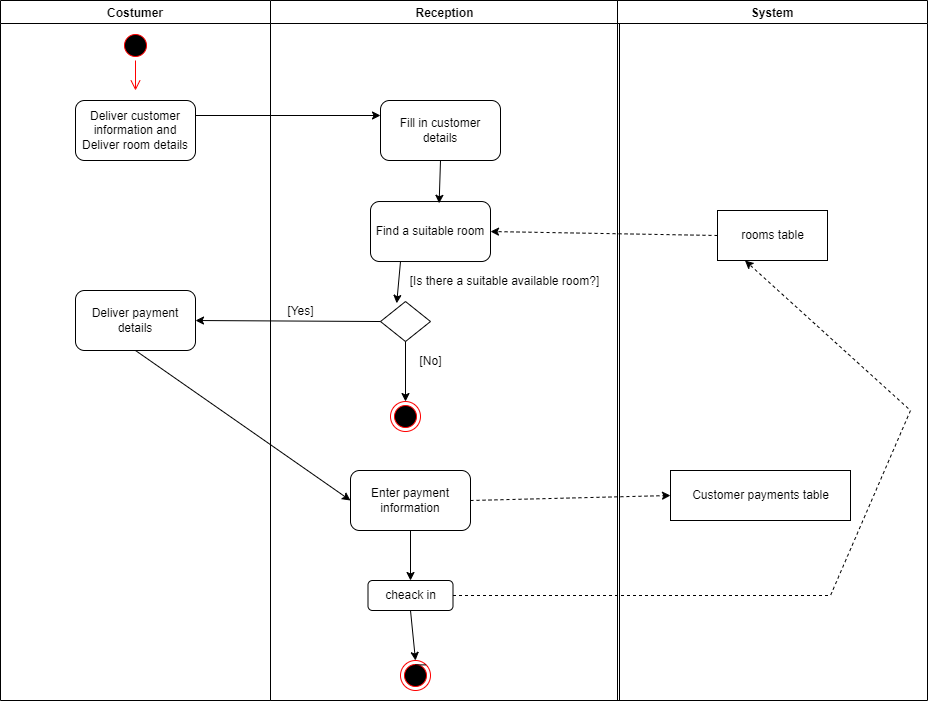

The diagram above was exported from draw.io. Its source (the exported page's mxGraphModel, read from the mxfile embedded in the PNG):
<mxGraphModel dx="1119" dy="535" grid="1" gridSize="10" guides="1" tooltips="1" connect="1" arrows="1" fold="1" page="1" pageScale="1" pageWidth="827" pageHeight="1169" math="0" shadow="0">
  <root>
    <mxCell id="0" />
    <mxCell id="1" parent="0" />
    <mxCell id="WDvzsbG8qWlrdnqOJuNe-1" value="Costumer" style="swimlane;" parent="1" vertex="1">
      <mxGeometry x="-100" y="140" width="270" height="700" as="geometry" />
    </mxCell>
    <mxCell id="WDvzsbG8qWlrdnqOJuNe-5" value="" style="ellipse;html=1;shape=startState;fillColor=#000000;strokeColor=#ff0000;" parent="WDvzsbG8qWlrdnqOJuNe-1" vertex="1">
      <mxGeometry x="120" y="30" width="30" height="30" as="geometry" />
    </mxCell>
    <mxCell id="WDvzsbG8qWlrdnqOJuNe-6" value="" style="edgeStyle=orthogonalEdgeStyle;html=1;verticalAlign=bottom;endArrow=open;endSize=8;strokeColor=#ff0000;rounded=0;" parent="WDvzsbG8qWlrdnqOJuNe-1" source="WDvzsbG8qWlrdnqOJuNe-5" edge="1">
      <mxGeometry relative="1" as="geometry">
        <mxPoint x="135" y="90" as="targetPoint" />
      </mxGeometry>
    </mxCell>
    <mxCell id="WDvzsbG8qWlrdnqOJuNe-19" value="Deliver customer information and Deliver room details" style="rounded=1;whiteSpace=wrap;html=1;" parent="WDvzsbG8qWlrdnqOJuNe-1" vertex="1">
      <mxGeometry x="75" y="100" width="120" height="60" as="geometry" />
    </mxCell>
    <mxCell id="WDvzsbG8qWlrdnqOJuNe-17" value="Deliver payment details" style="rounded=1;whiteSpace=wrap;html=1;" parent="WDvzsbG8qWlrdnqOJuNe-1" vertex="1">
      <mxGeometry x="75" y="290" width="120" height="60" as="geometry" />
    </mxCell>
    <mxCell id="WDvzsbG8qWlrdnqOJuNe-2" value="Reception" style="swimlane;startSize=23;" parent="1" vertex="1">
      <mxGeometry x="170" y="140" width="349" height="700" as="geometry" />
    </mxCell>
    <mxCell id="WDvzsbG8qWlrdnqOJuNe-21" value="Fill in customer details" style="rounded=1;whiteSpace=wrap;html=1;" parent="WDvzsbG8qWlrdnqOJuNe-2" vertex="1">
      <mxGeometry x="110" y="100" width="120" height="60" as="geometry" />
    </mxCell>
    <mxCell id="WDvzsbG8qWlrdnqOJuNe-18" value="Find a suitable room" style="rounded=1;whiteSpace=wrap;html=1;" parent="WDvzsbG8qWlrdnqOJuNe-2" vertex="1">
      <mxGeometry x="100" y="201.02" width="120" height="60" as="geometry" />
    </mxCell>
    <mxCell id="WDvzsbG8qWlrdnqOJuNe-25" value="" style="rhombus;whiteSpace=wrap;html=1;fontSize=12;" parent="WDvzsbG8qWlrdnqOJuNe-2" vertex="1">
      <mxGeometry x="110" y="301.02" width="50" height="40" as="geometry" />
    </mxCell>
    <mxCell id="WDvzsbG8qWlrdnqOJuNe-26" value="[Is there a suitable available room?]" style="text;html=1;align=center;verticalAlign=middle;resizable=0;points=[];autosize=1;strokeColor=none;fillColor=none;fontSize=12;" parent="WDvzsbG8qWlrdnqOJuNe-2" vertex="1">
      <mxGeometry x="129" y="271.02" width="210" height="20" as="geometry" />
    </mxCell>
    <mxCell id="WDvzsbG8qWlrdnqOJuNe-27" value="" style="ellipse;html=1;shape=endState;fillColor=#000000;strokeColor=#ff0000;fontSize=12;" parent="WDvzsbG8qWlrdnqOJuNe-2" vertex="1">
      <mxGeometry x="120" y="401.02" width="30" height="30" as="geometry" />
    </mxCell>
    <mxCell id="WDvzsbG8qWlrdnqOJuNe-28" value="Enter payment information" style="rounded=1;whiteSpace=wrap;html=1;fontSize=12;" parent="WDvzsbG8qWlrdnqOJuNe-2" vertex="1">
      <mxGeometry x="80" y="470" width="120" height="60" as="geometry" />
    </mxCell>
    <mxCell id="WDvzsbG8qWlrdnqOJuNe-29" value="" style="endArrow=classic;html=1;rounded=0;fontSize=12;exitX=0.5;exitY=1;exitDx=0;exitDy=0;entryX=0.572;entryY=0.03;entryDx=0;entryDy=0;entryPerimeter=0;" parent="WDvzsbG8qWlrdnqOJuNe-2" source="WDvzsbG8qWlrdnqOJuNe-21" target="WDvzsbG8qWlrdnqOJuNe-18" edge="1">
      <mxGeometry width="50" height="50" relative="1" as="geometry">
        <mxPoint x="167.80000000000018" y="190.00000000000003" as="sourcePoint" />
        <mxPoint x="-60" y="201.02" as="targetPoint" />
      </mxGeometry>
    </mxCell>
    <mxCell id="WDvzsbG8qWlrdnqOJuNe-31" value="" style="endArrow=classic;html=1;rounded=0;fontSize=12;entryX=0.324;entryY=0.045;entryDx=0;entryDy=0;entryPerimeter=0;exitX=0.25;exitY=1;exitDx=0;exitDy=0;" parent="WDvzsbG8qWlrdnqOJuNe-2" source="WDvzsbG8qWlrdnqOJuNe-18" target="WDvzsbG8qWlrdnqOJuNe-25" edge="1">
      <mxGeometry width="50" height="50" relative="1" as="geometry">
        <mxPoint y="306.02" as="sourcePoint" />
        <mxPoint x="50" y="256.02" as="targetPoint" />
      </mxGeometry>
    </mxCell>
    <mxCell id="WDvzsbG8qWlrdnqOJuNe-34" value="" style="endArrow=classic;html=1;rounded=0;fontSize=12;exitX=0.5;exitY=1;exitDx=0;exitDy=0;entryX=0.5;entryY=0;entryDx=0;entryDy=0;" parent="WDvzsbG8qWlrdnqOJuNe-2" source="WDvzsbG8qWlrdnqOJuNe-25" target="WDvzsbG8qWlrdnqOJuNe-27" edge="1">
      <mxGeometry width="50" height="50" relative="1" as="geometry">
        <mxPoint x="240" y="421.02" as="sourcePoint" />
        <mxPoint x="135" y="391.02" as="targetPoint" />
      </mxGeometry>
    </mxCell>
    <mxCell id="WDvzsbG8qWlrdnqOJuNe-23" value="cheack in" style="rounded=1;whiteSpace=wrap;html=1;" parent="WDvzsbG8qWlrdnqOJuNe-2" vertex="1">
      <mxGeometry x="97.5" y="580" width="85" height="30" as="geometry" />
    </mxCell>
    <mxCell id="WDvzsbG8qWlrdnqOJuNe-40" value="" style="endArrow=classic;html=1;rounded=0;fontSize=12;exitX=0.5;exitY=1;exitDx=0;exitDy=0;entryX=0.5;entryY=0;entryDx=0;entryDy=0;" parent="WDvzsbG8qWlrdnqOJuNe-2" source="WDvzsbG8qWlrdnqOJuNe-28" target="WDvzsbG8qWlrdnqOJuNe-23" edge="1">
      <mxGeometry width="50" height="50" relative="1" as="geometry">
        <mxPoint x="120" y="600" as="sourcePoint" />
        <mxPoint x="170" y="550" as="targetPoint" />
      </mxGeometry>
    </mxCell>
    <mxCell id="WDvzsbG8qWlrdnqOJuNe-41" value="" style="ellipse;html=1;shape=endState;fillColor=#000000;strokeColor=#ff0000;fontSize=12;" parent="WDvzsbG8qWlrdnqOJuNe-2" vertex="1">
      <mxGeometry x="130" y="660" width="30" height="30" as="geometry" />
    </mxCell>
    <mxCell id="WDvzsbG8qWlrdnqOJuNe-42" value="" style="endArrow=classic;html=1;rounded=0;fontSize=12;exitX=0.5;exitY=1;exitDx=0;exitDy=0;entryX=0.5;entryY=0;entryDx=0;entryDy=0;" parent="WDvzsbG8qWlrdnqOJuNe-2" source="WDvzsbG8qWlrdnqOJuNe-23" target="WDvzsbG8qWlrdnqOJuNe-41" edge="1">
      <mxGeometry width="50" height="50" relative="1" as="geometry">
        <mxPoint x="150" y="540" as="sourcePoint" />
        <mxPoint x="150" y="590" as="targetPoint" />
      </mxGeometry>
    </mxCell>
    <mxCell id="WDvzsbG8qWlrdnqOJuNe-37" value="[Yes]" style="text;html=1;align=center;verticalAlign=middle;resizable=0;points=[];autosize=1;strokeColor=none;fillColor=none;fontSize=12;" parent="WDvzsbG8qWlrdnqOJuNe-2" vertex="1">
      <mxGeometry x="10" y="301.02" width="40" height="20" as="geometry" />
    </mxCell>
    <mxCell id="WDvzsbG8qWlrdnqOJuNe-43" style="edgeStyle=orthogonalEdgeStyle;rounded=0;orthogonalLoop=1;jettySize=auto;html=1;exitX=1;exitY=0;exitDx=0;exitDy=0;fontSize=12;" parent="WDvzsbG8qWlrdnqOJuNe-2" source="WDvzsbG8qWlrdnqOJuNe-41" edge="1">
      <mxGeometry relative="1" as="geometry">
        <mxPoint x="145" y="675" as="targetPoint" />
      </mxGeometry>
    </mxCell>
    <mxCell id="WDvzsbG8qWlrdnqOJuNe-4" value="System" style="swimlane;" parent="1" vertex="1">
      <mxGeometry x="517" y="140" width="310" height="700" as="geometry" />
    </mxCell>
    <mxCell id="WDvzsbG8qWlrdnqOJuNe-16" value="rooms table" style="html=1;" parent="WDvzsbG8qWlrdnqOJuNe-4" vertex="1">
      <mxGeometry x="100" y="210" width="110" height="50" as="geometry" />
    </mxCell>
    <mxCell id="WDvzsbG8qWlrdnqOJuNe-15" value="Customer payments table" style="html=1;" parent="WDvzsbG8qWlrdnqOJuNe-4" vertex="1">
      <mxGeometry x="53" y="470" width="180" height="50" as="geometry" />
    </mxCell>
    <mxCell id="WDvzsbG8qWlrdnqOJuNe-32" value="" style="endArrow=classic;html=1;rounded=0;fontSize=12;exitX=0;exitY=0.5;exitDx=0;exitDy=0;entryX=1;entryY=0.5;entryDx=0;entryDy=0;" parent="1" source="WDvzsbG8qWlrdnqOJuNe-25" target="WDvzsbG8qWlrdnqOJuNe-17" edge="1">
      <mxGeometry width="50" height="50" relative="1" as="geometry">
        <mxPoint x="60" y="660" as="sourcePoint" />
        <mxPoint x="100" y="430" as="targetPoint" />
      </mxGeometry>
    </mxCell>
    <mxCell id="WDvzsbG8qWlrdnqOJuNe-30" value="" style="endArrow=classic;html=1;rounded=0;fontSize=12;entryX=0;entryY=0.25;entryDx=0;entryDy=0;exitX=1;exitY=0.25;exitDx=0;exitDy=0;" parent="1" source="WDvzsbG8qWlrdnqOJuNe-19" target="WDvzsbG8qWlrdnqOJuNe-21" edge="1">
      <mxGeometry width="50" height="50" relative="1" as="geometry">
        <mxPoint x="100" y="420" as="sourcePoint" />
        <mxPoint x="180" y="390" as="targetPoint" />
      </mxGeometry>
    </mxCell>
    <mxCell id="WDvzsbG8qWlrdnqOJuNe-35" value="" style="endArrow=classic;html=1;rounded=0;fontSize=12;exitX=0.5;exitY=1;exitDx=0;exitDy=0;entryX=0;entryY=0.5;entryDx=0;entryDy=0;" parent="1" source="WDvzsbG8qWlrdnqOJuNe-17" target="WDvzsbG8qWlrdnqOJuNe-28" edge="1">
      <mxGeometry width="50" height="50" relative="1" as="geometry">
        <mxPoint x="50" y="620" as="sourcePoint" />
        <mxPoint x="100" y="570" as="targetPoint" />
      </mxGeometry>
    </mxCell>
    <mxCell id="WDvzsbG8qWlrdnqOJuNe-36" value="[No]" style="text;html=1;align=center;verticalAlign=middle;resizable=0;points=[];autosize=1;strokeColor=none;fillColor=none;fontSize=12;" parent="1" vertex="1">
      <mxGeometry x="310" y="491.02" width="40" height="20" as="geometry" />
    </mxCell>
    <mxCell id="WDvzsbG8qWlrdnqOJuNe-38" value="" style="endArrow=classic;html=1;rounded=0;fontSize=12;exitX=1;exitY=0.5;exitDx=0;exitDy=0;entryX=0;entryY=0.5;entryDx=0;entryDy=0;dashed=1;" parent="1" source="WDvzsbG8qWlrdnqOJuNe-28" target="WDvzsbG8qWlrdnqOJuNe-15" edge="1">
      <mxGeometry width="50" height="50" relative="1" as="geometry">
        <mxPoint x="460" y="770" as="sourcePoint" />
        <mxPoint x="510" y="720" as="targetPoint" />
      </mxGeometry>
    </mxCell>
    <mxCell id="WDvzsbG8qWlrdnqOJuNe-39" value="" style="endArrow=classic;html=1;rounded=0;dashed=1;fontSize=12;exitX=1;exitY=0.5;exitDx=0;exitDy=0;entryX=0.25;entryY=1;entryDx=0;entryDy=0;" parent="1" source="WDvzsbG8qWlrdnqOJuNe-23" target="WDvzsbG8qWlrdnqOJuNe-16" edge="1">
      <mxGeometry width="50" height="50" relative="1" as="geometry">
        <mxPoint x="410" y="680" as="sourcePoint" />
        <mxPoint x="460" y="630" as="targetPoint" />
        <Array as="points">
          <mxPoint x="730" y="735" />
          <mxPoint x="810" y="550" />
        </Array>
      </mxGeometry>
    </mxCell>
    <mxCell id="WDvzsbG8qWlrdnqOJuNe-33" value="" style="endArrow=classic;html=1;rounded=0;fontSize=12;exitX=0;exitY=0.5;exitDx=0;exitDy=0;dashed=1;entryX=1;entryY=0.5;entryDx=0;entryDy=0;" parent="1" source="WDvzsbG8qWlrdnqOJuNe-16" target="WDvzsbG8qWlrdnqOJuNe-18" edge="1">
      <mxGeometry width="50" height="50" relative="1" as="geometry">
        <mxPoint x="520" y="350" as="sourcePoint" />
        <mxPoint x="410" y="340" as="targetPoint" />
      </mxGeometry>
    </mxCell>
  </root>
</mxGraphModel>